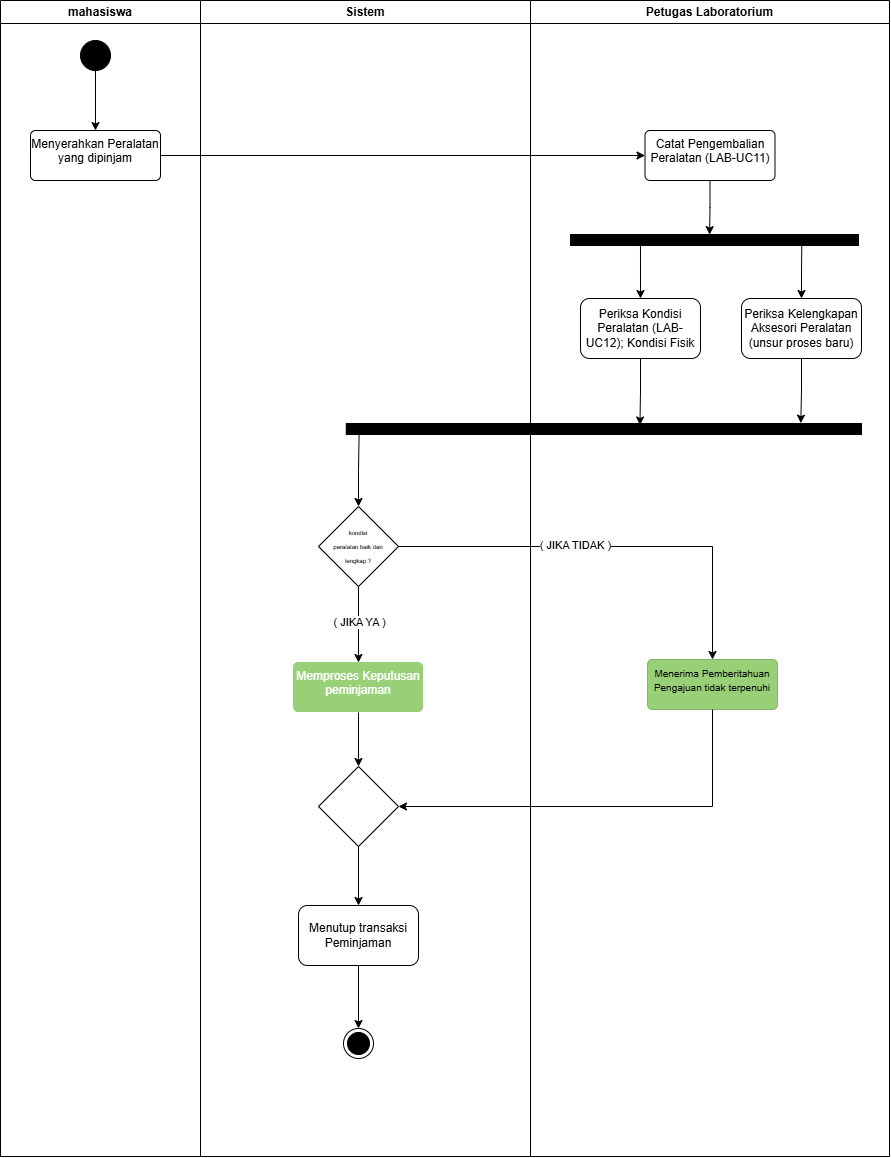

The diagram above was exported from draw.io. Its source (the exported page's mxGraphModel, read from the mxfile embedded in the PNG):
<mxGraphModel dx="1754" dy="635" grid="0" gridSize="10" guides="1" tooltips="1" connect="1" arrows="1" fold="1" page="0" pageScale="1" pageWidth="827" pageHeight="1169" math="0" shadow="0">
  <root>
    <mxCell id="0" />
    <mxCell id="1" parent="0" />
    <mxCell id="mdTwkKXfnR3Io1t-1KLo-1" parent="1" style="swimlane;whiteSpace=wrap;html=1;" value="mahasiswa" vertex="1">
      <mxGeometry height="1156" width="200" x="241" y="260" as="geometry" />
    </mxCell>
    <mxCell id="mdTwkKXfnR3Io1t-1KLo-2" edge="1" parent="mdTwkKXfnR3Io1t-1KLo-1" source="mdTwkKXfnR3Io1t-1KLo-3" style="edgeStyle=orthogonalEdgeStyle;rounded=0;orthogonalLoop=1;jettySize=auto;html=1;defaultLabelBackgroundColor=page;" target="mdTwkKXfnR3Io1t-1KLo-4" value="">
      <mxGeometry relative="1" as="geometry" />
    </mxCell>
    <mxCell id="mdTwkKXfnR3Io1t-1KLo-3" parent="mdTwkKXfnR3Io1t-1KLo-1" style="ellipse;fillColor=strokeColor;html=1;strokeColor=default;" value="" vertex="1">
      <mxGeometry height="30" width="30" x="80" y="40" as="geometry" />
    </mxCell>
    <mxCell id="mdTwkKXfnR3Io1t-1KLo-4" parent="mdTwkKXfnR3Io1t-1KLo-1" style="html=1;align=center;verticalAlign=top;rounded=1;absoluteArcSize=1;arcSize=10;dashed=0;whiteSpace=wrap;" value="Menyerahkan Peralatan yang dipinjam" vertex="1">
      <mxGeometry height="50" width="130" x="30" y="130" as="geometry" />
    </mxCell>
    <mxCell id="mdTwkKXfnR3Io1t-1KLo-7" parent="1" style="swimlane;whiteSpace=wrap;html=1;fillColor=light-dark(#FFFFFF,#000000);" value="&lt;div&gt;Sistem&lt;/div&gt;" vertex="1">
      <mxGeometry height="1156" width="330" x="441" y="260" as="geometry" />
    </mxCell>
    <mxCell id="mdTwkKXfnR3Io1t-1KLo-50" edge="1" parent="mdTwkKXfnR3Io1t-1KLo-7" source="mdTwkKXfnR3Io1t-1KLo-48" style="edgeStyle=orthogonalEdgeStyle;rounded=0;orthogonalLoop=1;jettySize=auto;html=1;defaultLabelBackgroundColor=page;" target="mdTwkKXfnR3Io1t-1KLo-25" value="">
      <mxGeometry relative="1" as="geometry" />
    </mxCell>
    <mxCell id="mdTwkKXfnR3Io1t-1KLo-59" connectable="0" parent="mdTwkKXfnR3Io1t-1KLo-50" style="edgeLabel;html=1;align=center;verticalAlign=middle;resizable=0;points=[];inheritText=1;defaultLabelBackgroundColor=page;" value="( JIKA YA )" vertex="1">
      <mxGeometry relative="1" x="-0.3432" y="3" as="geometry">
        <mxPoint x="-3" y="10" as="offset" />
      </mxGeometry>
    </mxCell>
    <mxCell id="mdTwkKXfnR3Io1t-1KLo-48" parent="mdTwkKXfnR3Io1t-1KLo-7" style="rhombus;whiteSpace=wrap;html=1;shapeInside=1;direction=south;" value="&lt;font style=&quot;font-size: 6px;&quot;&gt;kondisi peralatan baik dan lengkap ?&lt;/font&gt;" vertex="1">
      <mxGeometry height="80" width="80" x="118" y="506" as="geometry" />
    </mxCell>
    <mxCell id="mdTwkKXfnR3Io1t-1KLo-54" edge="1" parent="mdTwkKXfnR3Io1t-1KLo-7" source="mdTwkKXfnR3Io1t-1KLo-25" style="edgeStyle=orthogonalEdgeStyle;rounded=0;orthogonalLoop=1;jettySize=auto;html=1;defaultLabelBackgroundColor=page;" target="mdTwkKXfnR3Io1t-1KLo-53" value="">
      <mxGeometry relative="1" as="geometry" />
    </mxCell>
    <mxCell id="mdTwkKXfnR3Io1t-1KLo-25" parent="mdTwkKXfnR3Io1t-1KLo-7" style="html=1;align=center;verticalAlign=top;rounded=1;absoluteArcSize=1;arcSize=10;dashed=0;whiteSpace=wrap;fillColor=light-dark(#97D077,#97D077);fontColor=#ffffff;strokeColor=none;" value="&lt;div&gt;Memproses Keputusan&lt;/div&gt;&lt;div&gt;peminjaman&lt;/div&gt;" vertex="1">
      <mxGeometry height="50" width="130" x="93" y="662" as="geometry" />
    </mxCell>
    <mxCell id="mdTwkKXfnR3Io1t-1KLo-56" edge="1" parent="mdTwkKXfnR3Io1t-1KLo-7" source="mdTwkKXfnR3Io1t-1KLo-53" style="edgeStyle=orthogonalEdgeStyle;rounded=0;orthogonalLoop=1;jettySize=auto;html=1;defaultLabelBackgroundColor=page;" target="mdTwkKXfnR3Io1t-1KLo-55" value="">
      <mxGeometry relative="1" as="geometry" />
    </mxCell>
    <mxCell id="mdTwkKXfnR3Io1t-1KLo-53" parent="mdTwkKXfnR3Io1t-1KLo-7" style="rhombus;whiteSpace=wrap;html=1;shapeInside=1;direction=south;" value="" vertex="1">
      <mxGeometry height="80" width="80" x="118" y="766" as="geometry" />
    </mxCell>
    <mxCell id="mdTwkKXfnR3Io1t-1KLo-58" edge="1" parent="mdTwkKXfnR3Io1t-1KLo-7" source="mdTwkKXfnR3Io1t-1KLo-55" style="edgeStyle=orthogonalEdgeStyle;rounded=0;orthogonalLoop=1;jettySize=auto;html=1;defaultLabelBackgroundColor=page;" target="mdTwkKXfnR3Io1t-1KLo-57" value="">
      <mxGeometry relative="1" as="geometry" />
    </mxCell>
    <mxCell id="mdTwkKXfnR3Io1t-1KLo-55" parent="mdTwkKXfnR3Io1t-1KLo-7" style="rounded=1;whiteSpace=wrap;html=1;roundedPerimeter=1;" value="Menutup transaksi Peminjaman" vertex="1">
      <mxGeometry height="60" width="120" x="98" y="905" as="geometry" />
    </mxCell>
    <mxCell id="mdTwkKXfnR3Io1t-1KLo-57" parent="mdTwkKXfnR3Io1t-1KLo-7" style="ellipse;html=1;shape=endState;fillColor=#000000;strokeColor=#000000;" value="" vertex="1">
      <mxGeometry height="30" width="30" x="143" y="1028" as="geometry" />
    </mxCell>
    <mxCell id="mdTwkKXfnR3Io1t-1KLo-23" edge="1" parent="1" source="mdTwkKXfnR3Io1t-1KLo-4" style="edgeStyle=orthogonalEdgeStyle;rounded=0;orthogonalLoop=1;jettySize=auto;html=1;defaultLabelBackgroundColor=page;" target="mdTwkKXfnR3Io1t-1KLo-8" value="">
      <mxGeometry relative="1" as="geometry" />
    </mxCell>
    <mxCell id="mdTwkKXfnR3Io1t-1KLo-24" parent="1" style="swimlane;whiteSpace=wrap;html=1;" value="Petugas Laboratorium" vertex="1">
      <mxGeometry height="1156" width="359" x="771" y="260" as="geometry" />
    </mxCell>
    <mxCell id="mdTwkKXfnR3Io1t-1KLo-8" parent="mdTwkKXfnR3Io1t-1KLo-24" style="html=1;align=center;verticalAlign=top;rounded=1;absoluteArcSize=1;arcSize=10;dashed=0;whiteSpace=wrap;" value="Catat Pengembalian Peralatan (LAB-UC11)" vertex="1">
      <mxGeometry height="50" width="130" x="114.5" y="130" as="geometry" />
    </mxCell>
    <mxCell id="mdTwkKXfnR3Io1t-1KLo-37" parent="mdTwkKXfnR3Io1t-1KLo-24" style="html=1;points=[];perimeter=orthogonalPerimeter;fillColor=strokeColor;rotation=90;" value="" vertex="1">
      <mxGeometry height="288" width="11" x="178.5" y="95.5" as="geometry" />
    </mxCell>
    <mxCell id="mdTwkKXfnR3Io1t-1KLo-38" edge="1" parent="mdTwkKXfnR3Io1t-1KLo-24" source="mdTwkKXfnR3Io1t-1KLo-8" style="edgeStyle=orthogonalEdgeStyle;rounded=0;orthogonalLoop=1;jettySize=auto;html=1;exitX=0.5;exitY=1;exitDx=0;exitDy=0;entryX=0.011;entryY=0.517;entryDx=0;entryDy=0;entryPerimeter=0;defaultLabelBackgroundColor=page;" target="mdTwkKXfnR3Io1t-1KLo-37">
      <mxGeometry relative="1" as="geometry" />
    </mxCell>
    <mxCell id="mdTwkKXfnR3Io1t-1KLo-39" parent="mdTwkKXfnR3Io1t-1KLo-24" style="rounded=1;whiteSpace=wrap;html=1;roundedPerimeter=1;" value="Periksa Kondisi Peralatan (LAB-UC12); Kondisi Fisik" vertex="1">
      <mxGeometry height="60" width="120" x="50" y="298" as="geometry" />
    </mxCell>
    <mxCell id="mdTwkKXfnR3Io1t-1KLo-40" edge="1" parent="mdTwkKXfnR3Io1t-1KLo-24" source="mdTwkKXfnR3Io1t-1KLo-39" style="edgeStyle=orthogonalEdgeStyle;rounded=0;orthogonalLoop=1;jettySize=auto;html=1;exitX=0.5;exitY=0;exitDx=0;exitDy=0;entryX=0.602;entryY=0.757;entryDx=0;entryDy=0;entryPerimeter=0;defaultLabelBackgroundColor=page;endArrow=none;endFill=0;startArrow=classic;startFill=1;" target="mdTwkKXfnR3Io1t-1KLo-37">
      <mxGeometry relative="1" as="geometry" />
    </mxCell>
    <mxCell id="mdTwkKXfnR3Io1t-1KLo-41" parent="mdTwkKXfnR3Io1t-1KLo-24" style="rounded=1;whiteSpace=wrap;html=1;roundedPerimeter=1;" value="Periksa Kelengkapan Aksesori Peralatan (unsur proses baru)" vertex="1">
      <mxGeometry height="60" width="120" x="211" y="298" as="geometry" />
    </mxCell>
    <mxCell id="mdTwkKXfnR3Io1t-1KLo-42" edge="1" parent="mdTwkKXfnR3Io1t-1KLo-24" source="mdTwkKXfnR3Io1t-1KLo-41" style="edgeStyle=orthogonalEdgeStyle;rounded=0;orthogonalLoop=1;jettySize=auto;html=1;exitX=0.5;exitY=0;exitDx=0;exitDy=0;defaultLabelBackgroundColor=page;endArrow=none;endFill=0;startArrow=classic;startFill=1;entryX=1.009;entryY=0.197;entryDx=0;entryDy=0;entryPerimeter=0;" target="mdTwkKXfnR3Io1t-1KLo-37">
      <mxGeometry relative="1" as="geometry">
        <mxPoint x="249" y="323" as="sourcePoint" />
        <mxPoint x="284.05999999999995" y="246.14" as="targetPoint" />
      </mxGeometry>
    </mxCell>
    <mxCell id="mdTwkKXfnR3Io1t-1KLo-44" parent="mdTwkKXfnR3Io1t-1KLo-24" style="html=1;points=[];perimeter=orthogonalPerimeter;fillColor=strokeColor;rotation=90;" value="" vertex="1">
      <mxGeometry height="515.25" width="11" x="67.88" y="170.88" as="geometry" />
    </mxCell>
    <mxCell id="mdTwkKXfnR3Io1t-1KLo-45" edge="1" parent="mdTwkKXfnR3Io1t-1KLo-24" source="mdTwkKXfnR3Io1t-1KLo-41" style="edgeStyle=orthogonalEdgeStyle;rounded=0;orthogonalLoop=1;jettySize=auto;html=1;exitX=0.5;exitY=1;exitDx=0;exitDy=0;defaultLabelBackgroundColor=page;">
      <mxGeometry relative="1" x="0.0705" as="geometry">
        <mxPoint x="270.29999999999995" y="422.69000000000005" as="targetPoint" />
      </mxGeometry>
    </mxCell>
    <mxCell id="mdTwkKXfnR3Io1t-1KLo-46" edge="1" parent="mdTwkKXfnR3Io1t-1KLo-24" source="mdTwkKXfnR3Io1t-1KLo-39" style="edgeStyle=orthogonalEdgeStyle;rounded=0;orthogonalLoop=1;jettySize=auto;html=1;exitX=0.5;exitY=1;exitDx=0;exitDy=0;entryX=0.136;entryY=0.43;entryDx=0;entryDy=0;entryPerimeter=0;defaultLabelBackgroundColor=page;" target="mdTwkKXfnR3Io1t-1KLo-44">
      <mxGeometry relative="1" as="geometry" />
    </mxCell>
    <mxCell id="mdTwkKXfnR3Io1t-1KLo-5" parent="mdTwkKXfnR3Io1t-1KLo-24" style="html=1;align=center;verticalAlign=top;rounded=1;absoluteArcSize=1;arcSize=10;dashed=0;whiteSpace=wrap;fillColor=#97D077;strokeColor=#82b366;" value="&lt;div&gt;&lt;font style=&quot;font-size: 10px;&quot;&gt;Menerima Pemberitahuan Pengajuan tidak terpenuhi&lt;/font&gt;&lt;/div&gt;" vertex="1">
      <mxGeometry height="50" width="130" x="117" y="659" as="geometry" />
    </mxCell>
    <mxCell id="mdTwkKXfnR3Io1t-1KLo-49" edge="1" parent="1" source="mdTwkKXfnR3Io1t-1KLo-48" style="edgeStyle=orthogonalEdgeStyle;rounded=0;orthogonalLoop=1;jettySize=auto;html=1;exitX=0;exitY=0.5;exitDx=0;exitDy=0;entryX=0.772;entryY=0.975;entryDx=0;entryDy=0;entryPerimeter=0;defaultLabelBackgroundColor=page;startArrow=classic;startFill=1;endArrow=none;endFill=0;" target="mdTwkKXfnR3Io1t-1KLo-44">
      <mxGeometry relative="1" as="geometry" />
    </mxCell>
    <mxCell id="mdTwkKXfnR3Io1t-1KLo-60" edge="1" parent="1" source="mdTwkKXfnR3Io1t-1KLo-48" style="edgeStyle=orthogonalEdgeStyle;rounded=0;orthogonalLoop=1;jettySize=auto;html=1;exitX=0.5;exitY=0;exitDx=0;exitDy=0;defaultLabelBackgroundColor=page;" target="mdTwkKXfnR3Io1t-1KLo-5">
      <mxGeometry relative="1" as="geometry" />
    </mxCell>
    <mxCell id="mdTwkKXfnR3Io1t-1KLo-61" connectable="0" parent="mdTwkKXfnR3Io1t-1KLo-60" style="edgeLabel;html=1;align=center;verticalAlign=middle;resizable=0;points=[];inheritText=1;defaultLabelBackgroundColor=page;" value="( JIKA TIDAK )" vertex="1">
      <mxGeometry relative="1" x="-0.1775" y="-1" as="geometry">
        <mxPoint y="-3" as="offset" />
      </mxGeometry>
    </mxCell>
    <mxCell id="mdTwkKXfnR3Io1t-1KLo-63" edge="1" parent="1" source="mdTwkKXfnR3Io1t-1KLo-5" style="edgeStyle=orthogonalEdgeStyle;rounded=0;orthogonalLoop=1;jettySize=auto;html=1;exitX=0.5;exitY=1;exitDx=0;exitDy=0;entryX=0.5;entryY=0;entryDx=0;entryDy=0;defaultLabelBackgroundColor=page;" target="mdTwkKXfnR3Io1t-1KLo-53">
      <mxGeometry relative="1" as="geometry" />
    </mxCell>
  </root>
</mxGraphModel>